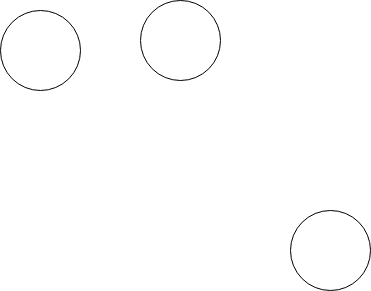

The diagram above was exported from draw.io. Its source (the exported page's mxGraphModel, read from the mxfile embedded in the PNG):
<mxGraphModel dx="1422" dy="800" grid="1" gridSize="10" guides="1" tooltips="1" connect="1" arrows="1" fold="1" page="1" pageScale="1" pageWidth="827" pageHeight="1169" math="0" shadow="0">
  <root>
    <mxCell id="0" />
    <mxCell id="1" parent="0" />
    <mxCell id="hG8TiH6ruNV7VV8tPtpX-1" value="" style="ellipse;whiteSpace=wrap;html=1;aspect=fixed;" vertex="1" parent="1">
      <mxGeometry x="470" y="180" width="80" height="80" as="geometry" />
    </mxCell>
    <mxCell id="hG8TiH6ruNV7VV8tPtpX-2" value="" style="ellipse;whiteSpace=wrap;html=1;aspect=fixed;" vertex="1" parent="1">
      <mxGeometry x="330" y="190" width="80" height="80" as="geometry" />
    </mxCell>
    <mxCell id="hG8TiH6ruNV7VV8tPtpX-3" value="" style="ellipse;whiteSpace=wrap;html=1;aspect=fixed;" vertex="1" parent="1">
      <mxGeometry x="620" y="390" width="80" height="80" as="geometry" />
    </mxCell>
  </root>
</mxGraphModel>